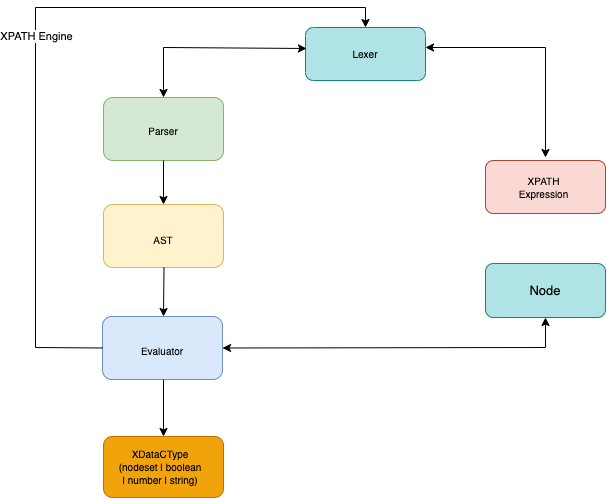

The diagram above was exported from draw.io. Its source (the exported page's mxGraphModel, read from the mxfile embedded in the PNG):
<mxGraphModel dx="946" dy="646" grid="1" gridSize="10" guides="1" tooltips="1" connect="1" arrows="1" fold="1" page="1" pageScale="1" pageWidth="827" pageHeight="1169" math="0" shadow="0">
  <root>
    <mxCell id="0" />
    <mxCell id="1" parent="0" />
    <mxCell id="0SRcaeVPgAp_UQ8pvBBz-1" value="" style="rounded=1;whiteSpace=wrap;html=1;fontStyle=1;fillColor=#dae8fc;strokeColor=#6c8ebf;" vertex="1" parent="1">
      <mxGeometry x="177" y="369" width="120" height="63" as="geometry" />
    </mxCell>
    <mxCell id="0SRcaeVPgAp_UQ8pvBBz-2" value="" style="rounded=1;whiteSpace=wrap;html=1;fillColor=#f0a30a;fontColor=#000000;strokeColor=#BD7000;" vertex="1" parent="1">
      <mxGeometry x="178" y="489" width="120" height="61" as="geometry" />
    </mxCell>
    <mxCell id="0SRcaeVPgAp_UQ8pvBBz-3" value="" style="rounded=1;whiteSpace=wrap;html=1;fillColor=#fad9d5;strokeColor=#ae4132;" vertex="1" parent="1">
      <mxGeometry x="560" y="213" width="120" height="53" as="geometry" />
    </mxCell>
    <mxCell id="0SRcaeVPgAp_UQ8pvBBz-4" value="" style="rounded=1;whiteSpace=wrap;html=1;fontStyle=1;fillColor=#b0e3e6;strokeColor=#0e8088;" vertex="1" parent="1">
      <mxGeometry x="560" y="316" width="120" height="54" as="geometry" />
    </mxCell>
    <mxCell id="0SRcaeVPgAp_UQ8pvBBz-7" value="&lt;font style=&quot;font-size: 10px&quot;&gt;Evaluator&lt;/font&gt;" style="text;html=1;strokeColor=none;fillColor=none;align=center;verticalAlign=middle;whiteSpace=wrap;rounded=0;" vertex="1" parent="1">
      <mxGeometry x="187" y="388.5" width="100" height="30" as="geometry" />
    </mxCell>
    <mxCell id="0SRcaeVPgAp_UQ8pvBBz-8" value="&lt;font style=&quot;font-size: 10px&quot;&gt;XDataCType (nodeset | boolean | number | string)&lt;/font&gt;" style="text;html=1;align=center;verticalAlign=middle;whiteSpace=wrap;rounded=0;fontSize=9;" vertex="1" parent="1">
      <mxGeometry x="190" y="504.5" width="90" height="30" as="geometry" />
    </mxCell>
    <mxCell id="0SRcaeVPgAp_UQ8pvBBz-9" value="&lt;font style=&quot;font-size: 10px&quot;&gt;XPATH Expression&lt;/font&gt;" style="text;html=1;align=center;verticalAlign=middle;whiteSpace=wrap;rounded=0;fontSize=9;" vertex="1" parent="1">
      <mxGeometry x="588" y="224.5" width="61" height="30" as="geometry" />
    </mxCell>
    <mxCell id="0SRcaeVPgAp_UQ8pvBBz-10" value="&lt;font style=&quot;font-size: 13px&quot;&gt;Node&lt;/font&gt;" style="text;html=1;align=center;verticalAlign=middle;whiteSpace=wrap;rounded=0;fontSize=9;" vertex="1" parent="1">
      <mxGeometry x="590" y="327.5" width="60" height="30" as="geometry" />
    </mxCell>
    <mxCell id="0SRcaeVPgAp_UQ8pvBBz-11" value="" style="rounded=1;whiteSpace=wrap;html=1;fontStyle=1;fillColor=#d5e8d4;strokeColor=#82b366;" vertex="1" parent="1">
      <mxGeometry x="178" y="150" width="120" height="63" as="geometry" />
    </mxCell>
    <mxCell id="0SRcaeVPgAp_UQ8pvBBz-12" value="&lt;font style=&quot;font-size: 10px&quot;&gt;Parser&lt;/font&gt;" style="text;html=1;align=center;verticalAlign=middle;whiteSpace=wrap;rounded=0;" vertex="1" parent="1">
      <mxGeometry x="188" y="168.5" width="100" height="30" as="geometry" />
    </mxCell>
    <mxCell id="0SRcaeVPgAp_UQ8pvBBz-13" value="" style="rounded=1;whiteSpace=wrap;html=1;fontStyle=1;fillColor=#fff2cc;strokeColor=#d6b656;" vertex="1" parent="1">
      <mxGeometry x="178" y="257" width="120" height="63" as="geometry" />
    </mxCell>
    <mxCell id="0SRcaeVPgAp_UQ8pvBBz-14" value="&lt;font style=&quot;font-size: 10px&quot;&gt;AST&lt;/font&gt;" style="text;html=1;align=center;verticalAlign=middle;whiteSpace=wrap;rounded=0;" vertex="1" parent="1">
      <mxGeometry x="188" y="277.5" width="100" height="30" as="geometry" />
    </mxCell>
    <mxCell id="0SRcaeVPgAp_UQ8pvBBz-20" value="" style="rounded=1;whiteSpace=wrap;html=1;fontStyle=1;fillColor=#b0e3e6;strokeColor=#0e8088;" vertex="1" parent="1">
      <mxGeometry x="380" y="80" width="120" height="53" as="geometry" />
    </mxCell>
    <mxCell id="0SRcaeVPgAp_UQ8pvBBz-21" value="" style="endArrow=classic;startArrow=classic;html=1;rounded=0;exitX=1;exitY=0.5;exitDx=0;exitDy=0;entryX=0.5;entryY=1;entryDx=0;entryDy=0;" edge="1" parent="1" source="0SRcaeVPgAp_UQ8pvBBz-1" target="0SRcaeVPgAp_UQ8pvBBz-4">
      <mxGeometry width="50" height="50" relative="1" as="geometry">
        <mxPoint x="390" y="360" as="sourcePoint" />
        <mxPoint x="620" y="400" as="targetPoint" />
        <Array as="points">
          <mxPoint x="620" y="400" />
        </Array>
      </mxGeometry>
    </mxCell>
    <mxCell id="0SRcaeVPgAp_UQ8pvBBz-22" value="" style="endArrow=classic;startArrow=classic;html=1;rounded=0;" edge="1" parent="1">
      <mxGeometry width="50" height="50" relative="1" as="geometry">
        <mxPoint x="500" y="100" as="sourcePoint" />
        <mxPoint x="620" y="210" as="targetPoint" />
        <Array as="points">
          <mxPoint x="620" y="100" />
        </Array>
      </mxGeometry>
    </mxCell>
    <mxCell id="0SRcaeVPgAp_UQ8pvBBz-23" value="" style="endArrow=classic;startArrow=classic;html=1;rounded=0;entryX=0.008;entryY=0.396;entryDx=0;entryDy=0;entryPerimeter=0;" edge="1" parent="1" target="0SRcaeVPgAp_UQ8pvBBz-20">
      <mxGeometry width="50" height="50" relative="1" as="geometry">
        <mxPoint x="238" y="150" as="sourcePoint" />
        <mxPoint x="288" y="100" as="targetPoint" />
        <Array as="points">
          <mxPoint x="238" y="100" />
        </Array>
      </mxGeometry>
    </mxCell>
    <mxCell id="0SRcaeVPgAp_UQ8pvBBz-24" value="" style="endArrow=classic;html=1;rounded=0;entryX=0.5;entryY=0;entryDx=0;entryDy=0;exitX=0.5;exitY=1;exitDx=0;exitDy=0;" edge="1" parent="1" source="0SRcaeVPgAp_UQ8pvBBz-11" target="0SRcaeVPgAp_UQ8pvBBz-13">
      <mxGeometry width="50" height="50" relative="1" as="geometry">
        <mxPoint x="238" y="218.5" as="sourcePoint" />
        <mxPoint x="240" y="250" as="targetPoint" />
      </mxGeometry>
    </mxCell>
    <mxCell id="0SRcaeVPgAp_UQ8pvBBz-25" value="" style="endArrow=classic;html=1;rounded=0;entryX=0.5;entryY=0;entryDx=0;entryDy=0;exitX=0.5;exitY=1;exitDx=0;exitDy=0;" edge="1" parent="1">
      <mxGeometry width="50" height="50" relative="1" as="geometry">
        <mxPoint x="238.5" y="320" as="sourcePoint" />
        <mxPoint x="238" y="369" as="targetPoint" />
      </mxGeometry>
    </mxCell>
    <mxCell id="0SRcaeVPgAp_UQ8pvBBz-26" value="" style="endArrow=classic;html=1;rounded=0;entryX=0.5;entryY=0;entryDx=0;entryDy=0;exitX=0.5;exitY=1;exitDx=0;exitDy=0;" edge="1" parent="1" target="0SRcaeVPgAp_UQ8pvBBz-2">
      <mxGeometry width="50" height="50" relative="1" as="geometry">
        <mxPoint x="238" y="432" as="sourcePoint" />
        <mxPoint x="237.5" y="481" as="targetPoint" />
      </mxGeometry>
    </mxCell>
    <mxCell id="0SRcaeVPgAp_UQ8pvBBz-27" value="&lt;font style=&quot;font-size: 10px&quot;&gt;Lexer&lt;/font&gt;" style="text;html=1;align=center;verticalAlign=middle;whiteSpace=wrap;rounded=0;" vertex="1" parent="1">
      <mxGeometry x="390" y="91.5" width="100" height="30" as="geometry" />
    </mxCell>
    <mxCell id="0SRcaeVPgAp_UQ8pvBBz-28" value="" style="endArrow=classic;html=1;rounded=0;exitX=0;exitY=0.5;exitDx=0;exitDy=0;entryX=0.5;entryY=0;entryDx=0;entryDy=0;" edge="1" parent="1" source="0SRcaeVPgAp_UQ8pvBBz-1" target="0SRcaeVPgAp_UQ8pvBBz-20">
      <mxGeometry relative="1" as="geometry">
        <mxPoint x="170" y="400" as="sourcePoint" />
        <mxPoint x="440" y="60" as="targetPoint" />
        <Array as="points">
          <mxPoint x="110" y="400" />
          <mxPoint x="110" y="60" />
          <mxPoint x="440" y="60" />
        </Array>
      </mxGeometry>
    </mxCell>
    <mxCell id="0SRcaeVPgAp_UQ8pvBBz-29" value="XPATH Engine" style="edgeLabel;resizable=0;html=1;align=center;verticalAlign=middle;" connectable="0" vertex="1" parent="0SRcaeVPgAp_UQ8pvBBz-28">
      <mxGeometry relative="1" as="geometry" />
    </mxCell>
  </root>
</mxGraphModel>